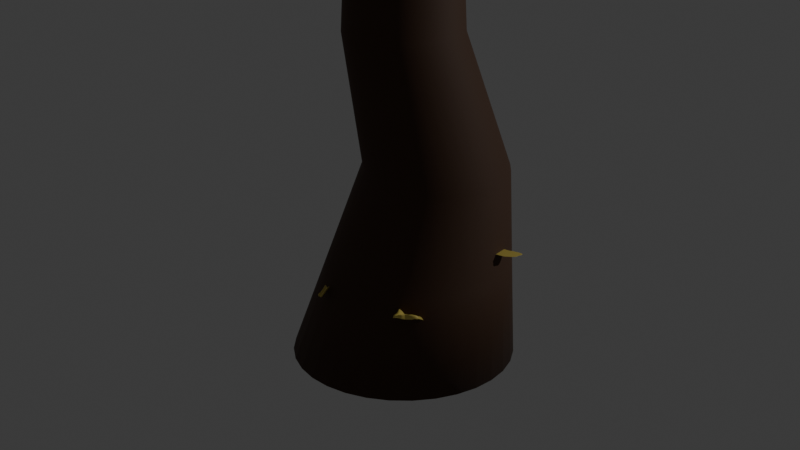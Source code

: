 # Source: FungiGen.blend  (saved by Blender 5.2.44; exported with 4.5.12 LTS)
import bpy
from mathutils import Matrix  # noqa: F401  (used for matrix-valued properties, if any)

bpy.ops.wm.read_factory_settings(use_empty=True)
scene = bpy.context.scene
scene.name = 'Scene'

# ---- collections
col_collection = bpy.data.collections.new('Collection'); scene.collection.children.link(col_collection)

# ---- materials (node trees are filled in below, after node groups)
mat_mushroom = bpy.data.materials.new('Mushroom')
mat_material = bpy.data.materials.new('Material')
mat_milk = bpy.data.materials.new('Milk')

# ---- node groups
ng_fungigenerator = bpy.data.node_groups.new('FungiGenerator', 'GeometryNodeTree')
_s = ng_fungigenerator.interface.new_socket(name='Geometry', in_out='OUTPUT', socket_type='NodeSocketGeometry')
_s = ng_fungigenerator.interface.new_socket(name='Geometry', in_out='INPUT', socket_type='NodeSocketGeometry')
_s = ng_fungigenerator.interface.new_socket(name='Target Object', in_out='INPUT', socket_type='NodeSocketObject')
_s.default_value = None
_s = ng_fungigenerator.interface.new_socket(name='Randomize Scale', in_out='INPUT', socket_type='NodeSocketInt')
_s.min_value = 0
_s.max_value = 300
_s = ng_fungigenerator.interface.new_socket(name='Material', in_out='INPUT', socket_type='NodeSocketMaterial')
_s.default_value = mat_milk
_s = ng_fungigenerator.interface.new_socket(name='Density Of Fungi', in_out='INPUT', socket_type='NodeSocketFloat')
_s.subtype = 'DISTANCE'
_s.default_value = 0.161
_s.min_value = 0.01
_s = ng_fungigenerator.interface.new_socket(name='Low Poly Reduction ', in_out='INPUT', socket_type='NodeSocketFloat')
_s.default_value = 10.0
_s.min_value = 0.0
_s = ng_fungigenerator.interface.new_socket(name='Poly Detail', in_out='INPUT', socket_type='NodeSocketMenu')
_s.default_value = 'High Poly'
_s = ng_fungigenerator.interface.new_socket(name='Rotation', in_out='INPUT', socket_type='NodeSocketFloat')
_s.min_value = -1e+04
_s.max_value = 1e+04
ng_fungigenerator.is_modifier = True
# nodes of 'FungiGenerator' reference scene objects; filled in after objects exist

# ---- material node trees
mat_mushroom.use_nodes = True; mat_mushroom.node_tree.nodes.clear()
_N = mat_mushroom.node_tree.nodes; _L = mat_mushroom.node_tree.links
n0 = _N.new('ShaderNodeBsdfPrincipled'); n0.name = 'Principled BSDF'; n0.location = (-200, 100)
n0.inputs[0].default_value = (0.8, 0.634, 0.1387, 1.0)
n0.inputs[10].default_value = 0.005
n1 = _N.new('ShaderNodeOutputMaterial'); n1.name = 'Material Output'; n1.location = (200, 100)
_L.new(n0.outputs[0], n1.inputs[0])
n1.is_active_output = True
mat_material.use_nodes = True; mat_material.node_tree.nodes.clear()
_N = mat_material.node_tree.nodes; _L = mat_material.node_tree.links
n0 = _N.new('ShaderNodeBsdfPrincipled'); n0.name = 'Principled BSDF'; n0.location = (-200, 100)
n0.inputs[0].default_value = (0.06526, 0.02765, 0.01142, 1.0)
n0.inputs[2].default_value = 0.7633
n0.inputs[10].default_value = 0.005
n1 = _N.new('ShaderNodeOutputMaterial'); n1.name = 'Material Output'; n1.location = (200, 100)
_L.new(n0.outputs[0], n1.inputs[0])
n1.is_active_output = True
mat_milk.use_nodes = True; mat_milk.node_tree.nodes.clear()
_N = mat_milk.node_tree.nodes; _L = mat_milk.node_tree.links
n0 = _N.new('ShaderNodeBsdfPrincipled'); n0.name = 'Principled BSDF'; n0.location = (-200, 100)
n0.inputs[2].default_value = 0.0
n0.inputs[3].default_value = 1.0
n0.inputs[10].default_value = 0.005
n0.inputs[20].default_value = 0.0
n0.inputs[21].default_value = 1.0
n0.inputs[25].default_value = 0.0
n1 = _N.new('ShaderNodeOutputMaterial'); n1.name = 'Material Output'; n1.location = (200, 100)
_L.new(n0.outputs[0], n1.inputs[0])
n1.is_active_output = True

# ---- world
world_world = bpy.data.worlds.new('World'); scene.world = world_world
world_world.use_nodes = True; world_world.node_tree.nodes.clear()
_N = world_world.node_tree.nodes; _L = world_world.node_tree.links
n0 = _N.new('ShaderNodeOutputWorld'); n0.name = 'World Output'; n0.location = (200, 100)
n1 = _N.new('ShaderNodeBackground'); n1.name = 'Background'; n1.location = (-200, 100)
n1.inputs[0].default_value = (0.05088, 0.05088, 0.05088, 1.0)
_L.new(n1.outputs[0], n0.inputs[0])
n0.is_active_output = True
world_world.color = (0.05088, 0.05088, 0.05088)
world_world.sun_shadow_jitter_overblur = 0.0

# ---- cameras
cam_camera = bpy.data.cameras.new('Camera')
cam_camera.clip_end = 100.0
cam_camera.ortho_scale = 7.314

# ---- lights
light_light = bpy.data.lights.new('Light', 'POINT')
light_light.energy = 1000.0
light_light.shadow_soft_size = 0.1

# ---- meshes
me_cylinder = bpy.data.meshes.new('Cylinder')
me_cylinder.from_pydata([(2.837e-09, 1.382, -2.815), (-4.433e-07, 0.4441, 3.334), (0.2696, 1.355, -2.815), (0.07935, 0.4356, 3.369), (0.5288, 1.277, -2.815), (0.1557, 0.4103, 3.402), (0.7677, 1.149, -2.815), (0.226, 0.3693, 3.433), (0.9771, 0.9771, -2.815), (0.2876, 0.3141, 3.46), (1.149, 0.7677, -2.815), (0.3382, 0.2468, 3.482), (1.277, 0.5288, -2.815), (0.3758, 0.17, 3.499), (1.355, 0.2696, -2.815), (0.3989, 0.08665, 3.509), (1.382, 3.45e-07, -2.815), (0.4067, -1.646e-07, 3.512), (1.355, -0.2696, -2.815), (0.3989, -0.08665, 3.509), (1.277, -0.5288, -2.815), (0.3758, -0.17, 3.499), (1.149, -0.7677, -2.815), (0.3382, -0.2468, 3.482), (0.9771, -0.9771, -2.815), (0.2876, -0.3141, 3.46), (0.7677, -1.149, -2.815), (0.226, -0.3693, 3.433), (0.5288, -1.277, -2.815), (0.1557, -0.4103, 3.402), (0.2696, -1.355, -2.815), (0.07935, -0.4356, 3.369), (2.837e-09, -1.382, -2.815), (-4.433e-07, -0.4441, 3.334), (-0.2696, -1.355, -2.815), (-0.07935, -0.4356, 3.299), (-0.5288, -1.277, -2.815), (-0.1557, -0.4103, 3.265), (-0.7677, -1.149, -2.815), (-0.226, -0.3693, 3.235), (-0.9771, -0.9771, -2.815), (-0.2876, -0.3141, 3.208), (-1.149, -0.7677, -2.815), (-0.3382, -0.2468, 3.185), (-1.277, -0.5288, -2.815), (-0.3758, -0.17, 3.169), (-1.355, -0.2696, -2.815), (-0.3989, -0.08665, 3.159), (-1.382, 3.45e-07, -2.815), (-0.4067, -1.646e-07, 3.155), (-1.355, 0.2696, -2.815), (-0.3989, 0.08665, 3.159), (-1.277, 0.5288, -2.815), (-0.3758, 0.17, 3.169), (-1.149, 0.7677, -2.815), (-0.3382, 0.2468, 3.185), (-0.9771, 0.9771, -2.815), (-0.2876, 0.3141, 3.208), (-0.7677, 1.149, -2.815), (-0.226, 0.3693, 3.235), (-0.5288, 1.277, -2.815), (-0.1557, 0.4103, 3.265), (-0.2696, 1.355, -2.815), (-0.07935, 0.4356, 3.299), (-5.128e-08, 1.298, -0.4494), (0.172, 1.281, -0.4697), (0.3374, 1.23, -0.4891), (0.4899, 1.148, -0.507), (0.6235, 1.038, -0.5228), (0.7332, 0.903, -0.5357), (0.8146, 0.7495, -0.5452), (0.8648, 0.583, -0.5511), (0.8818, 0.4098, -0.5531), (0.8648, 0.2365, -0.5511), (0.8146, 0.06999, -0.5452), (0.7332, -0.0835, -0.5357), (0.6235, -0.218, -0.5228), (0.4899, -0.3285, -0.507), (0.3374, -0.4105, -0.4891), (0.172, -0.461, -0.4697), (-5.128e-08, -0.4781, -0.4494), (-0.172, -0.461, -0.4292), (-0.3374, -0.4105, -0.4097), (-0.4899, -0.3285, -0.3918), (-0.6235, -0.218, -0.3761), (-0.7332, -0.0835, -0.3632), (-0.8146, 0.06999, -0.3536), (-0.8648, 0.2365, -0.3477), (-0.8818, 0.4098, -0.3457), (-0.8648, 0.583, -0.3477), (-0.8146, 0.7495, -0.3536), (-0.7332, 0.903, -0.3632), (-0.6235, 1.038, -0.3761), (-0.4899, 1.148, -0.3918), (-0.3374, 1.23, -0.4097), (-0.172, 1.281, -0.4292), (-6.637e-09, 0.713, 1.183), (0.1391, 0.6993, 1.183), (0.2729, 0.6587, 1.183), (0.3961, 0.5928, 1.183), (0.5042, 0.5042, 1.183), (0.5928, 0.3961, 1.183), (0.6587, 0.2729, 1.183), (0.6993, 0.1391, 1.183), (0.713, 5.141e-08, 1.183), (0.6993, -0.1391, 1.183), (0.6587, -0.2729, 1.183), (0.5928, -0.3961, 1.183), (0.5042, -0.5042, 1.183), (0.3961, -0.5928, 1.183), (0.2729, -0.6587, 1.183), (0.1391, -0.6993, 1.183), (-6.637e-09, -0.713, 1.183), (-0.1391, -0.6993, 1.183), (-0.2729, -0.6587, 1.183), (-0.3961, -0.5928, 1.183), (-0.5042, -0.5042, 1.183), (-0.5928, -0.3961, 1.183), (-0.6587, -0.2729, 1.183), (-0.6993, -0.1391, 1.183), (-0.713, 5.141e-08, 1.183), (-0.6993, 0.1391, 1.183), (-0.6587, 0.2729, 1.183), (-0.5928, 0.3961, 1.183), (-0.5042, 0.5042, 1.183), (-0.3961, 0.5928, 1.183), (-0.2729, 0.6587, 1.183), (-0.1391, 0.6993, 1.183), (-3.746e-09, 0.6711, 1.999), (0.1309, 0.6582, 1.999), (0.2568, 0.6201, 1.999), (0.3729, 0.558, 1.999), (0.4746, 0.4746, 1.999), (0.558, 0.3729, 1.999), (0.6201, 0.2568, 1.999), (0.6582, 0.1309, 1.999), (0.6711, 2.086e-08, 1.999), (0.6582, -0.1309, 1.999), (0.6201, -0.2568, 1.999), (0.558, -0.3729, 1.999), (0.4746, -0.4746, 1.999), (0.3729, -0.558, 1.999), (0.2568, -0.6201, 1.999), (0.1309, -0.6582, 1.999), (-3.746e-09, -0.6711, 1.999), (-0.1309, -0.6582, 1.999), (-0.2568, -0.6201, 1.999), (-0.3729, -0.558, 1.999), (-0.4746, -0.4746, 1.999), (-0.558, -0.3729, 1.999), (-0.6201, -0.2568, 1.999), (-0.6582, -0.1309, 1.999), (-0.6711, 2.086e-08, 1.999), (-0.6582, 0.1309, 1.999), (-0.6201, 0.2568, 1.999), (-0.558, 0.3729, 1.999), (-0.4746, 0.4746, 1.999), (-0.3729, 0.558, 1.999), (-0.2568, 0.6201, 1.999), (-0.1309, 0.6582, 1.999), (0.2208, 1.318, -1.642), (0.4331, 1.253, -1.652), (0.6288, 1.148, -1.661), (0.8003, 1.007, -1.669), (0.9411, 0.8354, -1.675), (1.046, 0.6392, -1.68), (1.11, 0.4263, -1.683), (1.132, 0.2049, -1.684), (1.11, -0.01652, -1.683), (1.046, -0.2294, -1.68), (0.9411, -0.4256, -1.675), (0.8003, -0.5976, -1.669), (0.6288, -0.7387, -1.661), (0.4331, -0.8436, -1.652), (0.2208, -0.9082, -1.642), (-2.422e-08, -0.93, -1.632), (-0.2208, -0.9082, -1.622), (-0.4331, -0.8436, -1.613), (-0.6288, -0.7387, -1.604), (-0.8003, -0.5976, -1.596), (-0.9411, -0.4256, -1.589), (-1.046, -0.2294, -1.584), (-1.11, -0.01652, -1.582), (-1.132, 0.2049, -1.581), (-1.11, 0.4263, -1.582), (-1.046, 0.6392, -1.584), (-0.9411, 0.8354, -1.589), (-0.8003, 1.007, -1.596), (-0.6288, 1.148, -1.604), (-0.4331, 1.253, -1.613), (-0.2208, 1.318, -1.622), (-2.422e-08, 1.34, -1.632)], [], [(128, 1, 3, 129), (129, 3, 5, 130), (130, 5, 7, 131), (131, 7, 9, 132), (132, 9, 11, 133), (133, 11, 13, 134), (134, 13, 15, 135), (135, 15, 17, 136), (136, 17, 19, 137), (137, 19, 21, 138), (138, 21, 23, 139), (139, 23, 25, 140), (140, 25, 27, 141), (141, 27, 29, 142), (142, 29, 31, 143), (143, 31, 33, 144), (144, 33, 35, 145), (145, 35, 37, 146), (146, 37, 39, 147), (147, 39, 41, 148), (148, 41, 43, 149), (149, 43, 45, 150), (150, 45, 47, 151), (151, 47, 49, 152), (152, 49, 51, 153), (153, 51, 53, 154), (154, 53, 55, 155), (155, 55, 57, 156), (156, 57, 59, 157), (157, 59, 61, 158), (3, 1, 63, 61, 59, 57, 55, 53, 51, 49, 47, 45, 43, 41, 39, 37, 35, 33, 31, 29, 27, 25, 23, 21, 19, 17, 15, 13, 11, 9, 7, 5), (158, 61, 63, 159), (159, 63, 1, 128), (0, 2, 4, 6, 8, 10, 12, 14, 16, 18, 20, 22, 24, 26, 28, 30, 32, 34, 36, 38, 40, 42, 44, 46, 48, 50, 52, 54, 56, 58, 60, 62), (190, 95, 64, 191), (189, 94, 95, 190), (188, 93, 94, 189), (187, 92, 93, 188), (186, 91, 92, 187), (185, 90, 91, 186), (184, 89, 90, 185), (183, 88, 89, 184), (182, 87, 88, 183), (181, 86, 87, 182), (180, 85, 86, 181), (179, 84, 85, 180), (178, 83, 84, 179), (177, 82, 83, 178), (176, 81, 82, 177), (175, 80, 81, 176), (174, 79, 80, 175), (173, 78, 79, 174), (172, 77, 78, 173), (171, 76, 77, 172), (170, 75, 76, 171), (169, 74, 75, 170), (168, 73, 74, 169), (167, 72, 73, 168), (166, 71, 72, 167), (165, 70, 71, 166), (164, 69, 70, 165), (163, 68, 69, 164), (162, 67, 68, 163), (161, 66, 67, 162), (160, 65, 66, 161), (191, 64, 65, 160), (95, 127, 96, 64), (94, 126, 127, 95), (93, 125, 126, 94), (92, 124, 125, 93), (91, 123, 124, 92), (90, 122, 123, 91), (89, 121, 122, 90), (88, 120, 121, 89), (87, 119, 120, 88), (86, 118, 119, 87), (85, 117, 118, 86), (84, 116, 117, 85), (83, 115, 116, 84), (82, 114, 115, 83), (81, 113, 114, 82), (80, 112, 113, 81), (79, 111, 112, 80), (78, 110, 111, 79), (77, 109, 110, 78), (76, 108, 109, 77), (75, 107, 108, 76), (74, 106, 107, 75), (73, 105, 106, 74), (72, 104, 105, 73), (71, 103, 104, 72), (70, 102, 103, 71), (69, 101, 102, 70), (68, 100, 101, 69), (67, 99, 100, 68), (66, 98, 99, 67), (65, 97, 98, 66), (64, 96, 97, 65), (127, 159, 128, 96), (126, 158, 159, 127), (125, 157, 158, 126), (124, 156, 157, 125), (123, 155, 156, 124), (122, 154, 155, 123), (121, 153, 154, 122), (120, 152, 153, 121), (119, 151, 152, 120), (118, 150, 151, 119), (117, 149, 150, 118), (116, 148, 149, 117), (115, 147, 148, 116), (114, 146, 147, 115), (113, 145, 146, 114), (112, 144, 145, 113), (111, 143, 144, 112), (110, 142, 143, 111), (109, 141, 142, 110), (108, 140, 141, 109), (107, 139, 140, 108), (106, 138, 139, 107), (105, 137, 138, 106), (104, 136, 137, 105), (103, 135, 136, 104), (102, 134, 135, 103), (101, 133, 134, 102), (100, 132, 133, 101), (99, 131, 132, 100), (98, 130, 131, 99), (97, 129, 130, 98), (96, 128, 129, 97), (0, 191, 160, 2), (2, 160, 161, 4), (4, 161, 162, 6), (6, 162, 163, 8), (8, 163, 164, 10), (10, 164, 165, 12), (12, 165, 166, 14), (14, 166, 167, 16), (16, 167, 168, 18), (18, 168, 169, 20), (20, 169, 170, 22), (22, 170, 171, 24), (24, 171, 172, 26), (26, 172, 173, 28), (28, 173, 174, 30), (30, 174, 175, 32), (32, 175, 176, 34), (34, 176, 177, 36), (36, 177, 178, 38), (38, 178, 179, 40), (40, 179, 180, 42), (42, 180, 181, 44), (44, 181, 182, 46), (46, 182, 183, 48), (48, 183, 184, 50), (50, 184, 185, 52), (52, 185, 186, 54), (54, 186, 187, 56), (56, 187, 188, 58), (58, 188, 189, 60), (60, 189, 190, 62), (62, 190, 191, 0)])
me_cylinder.polygons.foreach_set('use_smooth', [True] * 162)
_uv = me_cylinder.uv_layers.new(name='UVMap')
_uv.uv.foreach_set('vector', [0.9983, 0.9364, 1.0, 1.0, 0.9688, 1.0, 0.9688, 0.9364, 0.9688, 0.9364, 0.9688, 1.0, 0.9375, 1.0, 0.9375, 0.9364, 0.9375, 0.9364, 0.9375, 1.0, 0.9062, 1.0, 0.9062, 0.9364, 0.9062, 0.9364, 0.9062, 1.0, 0.875, 1.0, 0.875, 0.9364, 0.875, 0.9364, 0.875, 1.0, 0.8438, 1.0, 0.8438, 0.9364, 0.8438, 0.9364, 0.8438, 1.0, 0.8125, 1.0, 0.8125, 0.9364, 0.8125, 0.9364, 0.8125, 1.0, 0.7812, 1.0, 0.7812, 0.9364, 0.7812, 0.9364, 0.7812, 1.0, 0.75, 1.0, 0.75, 0.9364, 0.75, 0.9364, 0.75, 1.0, 0.7188, 1.0, 0.7188, 0.9364, 0.7188, 0.9364, 0.7188, 1.0, 0.6875, 1.0, 0.6875, 0.9364, 0.6875, 0.9364, 0.6875, 1.0, 0.6562, 1.0, 0.6562, 0.9364, 0.6562, 0.9364, 0.6562, 1.0, 0.625, 1.0, 0.625, 0.9364, 0.625, 0.9364, 0.625, 1.0, 0.5938, 1.0, 0.5938, 0.9364, 0.5938, 0.9364, 0.5938, 1.0, 0.5625, 1.0, 0.5625, 0.9364, 0.5625, 0.9364, 0.5625, 1.0, 0.5312, 1.0, 0.5312, 0.9364, 0.5312, 0.9364, 0.5312, 1.0, 0.5, 1.0, 0.5, 0.9364, 0.5, 0.9364, 0.5, 1.0, 0.4688, 1.0, 0.4687, 0.9364, 0.4687, 0.9364, 0.4688, 1.0, 0.4375, 1.0, 0.4375, 0.9364, 0.4375, 0.9364, 0.4375, 1.0, 0.4062, 1.0, 0.4062, 0.9364, 0.4062, 0.9364, 0.4062, 1.0, 0.375, 1.0, 0.375, 0.9364, 0.375, 0.9364, 0.375, 1.0, 0.3438, 1.0, 0.3438, 0.9364, 0.3438, 0.9364, 0.3438, 1.0, 0.3125, 1.0, 0.3125, 0.9364, 0.3125, 0.9364, 0.3125, 1.0, 0.2812, 1.0, 0.2812, 0.9364, 0.2812, 0.9364, 0.2812, 1.0, 0.25, 1.0, 0.25, 0.9364, 0.25, 0.9364, 0.25, 1.0, 0.2188, 1.0, 0.2188, 0.9364, 0.2188, 0.9364, 0.2188, 1.0, 0.1875, 1.0, 0.1875, 0.9364, 0.1875, 0.9364, 0.1875, 1.0, 0.1562, 1.0, 0.1562, 0.9364, 0.1562, 0.9364, 0.1562, 1.0, 0.125, 1.0, 0.125, 0.9364, 0.125, 0.9364, 0.125, 1.0, 0.09375, 1.0, 0.09375, 0.9364, 0.09375, 0.9364, 0.09375, 1.0, 0.0625, 1.0, 0.0625, 0.9364, 0.2968, 0.4854, 0.25, 0.49, 0.2032, 0.4854, 0.1582, 0.4717, 0.1167, 0.4496, 0.08029, 0.4197, 0.05045, 0.3833, 0.02827, 0.3418, 0.01461, 0.2968, 0.01, 0.25, 0.01461, 0.2032, 0.02827, 0.1582, 0.05045, 0.1167, 0.08029, 0.08029, 0.1167, 0.05045, 0.1582, 0.02827, 0.2032, 0.01461, 0.25, 0.01, 0.2968, 0.01461, 0.3418, 0.02827, 0.3833, 0.05045, 0.4197, 0.08029, 0.4496, 0.1167, 0.4717, 0.1582, 0.4854, 0.2032, 0.49, 0.25, 0.4854, 0.2968, 0.4717, 0.3418, 0.4496, 0.3833, 0.4197, 0.4197, 0.3833, 0.4496, 0.3418, 0.4717, 0.0625, 0.9364, 0.0625, 1.0, 0.03125, 1.0, 0.03125, 0.9364, 0.03125, 0.9364, 0.03125, 1.0, 0.0, 1.0, 0.001719, 0.9364, 0.75, 0.49, 0.7968, 0.4854, 0.8418, 0.4717, 0.8833, 0.4496, 0.9197, 0.4197, 0.9496, 0.3833, 0.9717, 0.3418, 0.9854, 0.2968, 0.99, 0.25, 0.9854, 0.2032, 0.9717, 0.1582, 0.9496, 0.1167, 0.9197, 0.08029, 0.8833, 0.05045, 0.8418, 0.02827, 0.7968, 0.01461, 0.75, 0.01, 0.7032, 0.01461, 0.6582, 0.02827, 0.6167, 0.05045, 0.5803, 0.08029, 0.5504, 0.1167, 0.5283, 0.1582, 0.5146, 0.2032, 0.51, 0.25, 0.5146, 0.2968, 0.5283, 0.3418, 0.5504, 0.3833, 0.5803, 0.4197, 0.6167, 0.4496, 0.6582, 0.4717, 0.7032, 0.4854, 0.03125, 0.625, 0.03125, 0.75, 0.0, 0.75, 0.0, 0.625, 0.0625, 0.625, 0.0625, 0.75, 0.03125, 0.75, 0.03125, 0.625, 0.09375, 0.625, 0.09375, 0.75, 0.0625, 0.75, 0.0625, 0.625, 0.125, 0.625, 0.125, 0.75, 0.09375, 0.75, 0.09375, 0.625, 0.1562, 0.625, 0.1562, 0.75, 0.125, 0.75, 0.125, 0.625, 0.1875, 0.625, 0.1875, 0.75, 0.1562, 0.75, 0.1562, 0.625, 0.2188, 0.625, 0.2188, 0.75, 0.1875, 0.75, 0.1875, 0.625, 0.25, 0.625, 0.25, 0.75, 0.2188, 0.75, 0.2188, 0.625, 0.2812, 0.625, 0.2812, 0.75, 0.25, 0.75, 0.25, 0.625, 0.3125, 0.625, 0.3125, 0.75, 0.2812, 0.75, 0.2812, 0.625, 0.3438, 0.625, 0.3438, 0.75, 0.3125, 0.75, 0.3125, 0.625, 0.375, 0.625, 0.375, 0.75, 0.3438, 0.75, 0.3438, 0.625, 0.4062, 0.625, 0.4062, 0.75, 0.375, 0.75, 0.375, 0.625, 0.4375, 0.625, 0.4375, 0.75, 0.4062, 0.75, 0.4062, 0.625, 0.4688, 0.625, 0.4688, 0.75, 0.4375, 0.75, 0.4375, 0.625, 0.5, 0.625, 0.5, 0.75, 0.4688, 0.75, 0.4688, 0.625, 0.5312, 0.625, 0.5312, 0.75, 0.5, 0.75, 0.5, 0.625, 0.5625, 0.625, 0.5625, 0.75, 0.5312, 0.75, 0.5312, 0.625, 0.5938, 0.625, 0.5938, 0.75, 0.5625, 0.75, 0.5625, 0.625, 0.625, 0.625, 0.625, 0.75, 0.5938, 0.75, 0.5938, 0.625, 0.6562, 0.625, 0.6562, 0.75, 0.625, 0.75, 0.625, 0.625, 0.6875, 0.625, 0.6875, 0.75, 0.6562, 0.75, 0.6562, 0.625, 0.7188, 0.625, 0.7188, 0.75, 0.6875, 0.75, 0.6875, 0.625, 0.75, 0.625, 0.75, 0.75, 0.7188, 0.75, 0.7188, 0.625, 0.7812, 0.625, 0.7812, 0.75, 0.75, 0.75, 0.75, 0.625, 0.8125, 0.625, 0.8125, 0.75, 0.7812, 0.75, 0.7812, 0.625, 0.8438, 0.625, 0.8438, 0.75, 0.8125, 0.75, 0.8125, 0.625, 0.875, 0.625, 0.875, 0.75, 0.8438, 0.75, 0.8438, 0.625, 0.9062, 0.625, 0.9062, 0.75, 0.875, 0.75, 0.875, 0.625, 0.9375, 0.625, 0.9375, 0.75, 0.9062, 0.75, 0.9062, 0.625, 0.9688, 0.625, 0.9688, 0.75, 0.9375, 0.75, 0.9375, 0.625, 1.0, 0.625, 1.0, 0.75, 0.9688, 0.75, 0.9688, 0.625, 0.03125, 0.75, 0.03125, 0.8728, 0.003438, 0.8728, 0.0, 0.75, 0.0625, 0.75, 0.0625, 0.8728, 0.03125, 0.8728, 0.03125, 0.75, 0.09375, 0.75, 0.09375, 0.8728, 0.0625, 0.8728, 0.0625, 0.75, 0.125, 0.75, 0.125, 0.8728, 0.09375, 0.8728, 0.09375, 0.75, 0.1562, 0.75, 0.1562, 0.8728, 0.125, 0.8728, 0.125, 0.75, 0.1875, 0.75, 0.1875, 0.8728, 0.1562, 0.8728, 0.1562, 0.75, 0.2188, 0.75, 0.2188, 0.8728, 0.1875, 0.8728, 0.1875, 0.75, 0.25, 0.75, 0.25, 0.8728, 0.2188, 0.8728, 0.2188, 0.75, 0.2812, 0.75, 0.2812, 0.8728, 0.25, 0.8728, 0.25, 0.75, 0.3125, 0.75, 0.3125, 0.8728, 0.2812, 0.8728, 0.2812, 0.75, 0.3438, 0.75, 0.3438, 0.8728, 0.3125, 0.8728, 0.3125, 0.75, 0.375, 0.75, 0.375, 0.8728, 0.3438, 0.8728, 0.3438, 0.75, 0.4062, 0.75, 0.4062, 0.8728, 0.375, 0.8728, 0.375, 0.75, 0.4375, 0.75, 0.4375, 0.8728, 0.4062, 0.8728, 0.4062, 0.75, 0.4688, 0.75, 0.4687, 0.8728, 0.4375, 0.8728, 0.4375, 0.75, 0.5, 0.75, 0.5, 0.8728, 0.4687, 0.8728, 0.4688, 0.75, 0.5312, 0.75, 0.5312, 0.8728, 0.5, 0.8728, 0.5, 0.75, 0.5625, 0.75, 0.5625, 0.8728, 0.5312, 0.8728, 0.5312, 0.75, 0.5938, 0.75, 0.5937, 0.8728, 0.5625, 0.8728, 0.5625, 0.75, 0.625, 0.75, 0.625, 0.8728, 0.5937, 0.8728, 0.5938, 0.75, 0.6562, 0.75, 0.6563, 0.8728, 0.625, 0.8728, 0.625, 0.75, 0.6875, 0.75, 0.6875, 0.8728, 0.6563, 0.8728, 0.6562, 0.75, 0.7188, 0.75, 0.7188, 0.8728, 0.6875, 0.8728, 0.6875, 0.75, 0.75, 0.75, 0.75, 0.8728, 0.7188, 0.8728, 0.7188, 0.75, 0.7812, 0.75, 0.7812, 0.8728, 0.75, 0.8728, 0.75, 0.75, 0.8125, 0.75, 0.8125, 0.8728, 0.7812, 0.8728, 0.7812, 0.75, 0.8438, 0.75, 0.8438, 0.8728, 0.8125, 0.8728, 0.8125, 0.75, 0.875, 0.75, 0.875, 0.8728, 0.8438, 0.8728, 0.8438, 0.75, 0.9062, 0.75, 0.9062, 0.8728, 0.875, 0.8728, 0.875, 0.75, 0.9375, 0.75, 0.9375, 0.8728, 0.9062, 0.8728, 0.9062, 0.75, 0.9688, 0.75, 0.9688, 0.8728, 0.9375, 0.8728, 0.9375, 0.75, 1.0, 0.75, 0.9966, 0.8728, 0.9688, 0.8728, 0.9688, 0.75, 0.03125, 0.8728, 0.03125, 0.9364, 0.001719, 0.9364, 0.003438, 0.8728, 0.0625, 0.8728, 0.0625, 0.9364, 0.03125, 0.9364, 0.03125, 0.8728, 0.09375, 0.8728, 0.09375, 0.9364, 0.0625, 0.9364, 0.0625, 0.8728, 0.125, 0.8728, 0.125, 0.9364, 0.09375, 0.9364, 0.09375, 0.8728, 0.1562, 0.8728, 0.1562, 0.9364, 0.125, 0.9364, 0.125, 0.8728, 0.1875, 0.8728, 0.1875, 0.9364, 0.1562, 0.9364, 0.1562, 0.8728, 0.2188, 0.8728, 0.2188, 0.9364, 0.1875, 0.9364, 0.1875, 0.8728, 0.25, 0.8728, 0.25, 0.9364, 0.2188, 0.9364, 0.2188, 0.8728, 0.2812, 0.8728, 0.2812, 0.9364, 0.25, 0.9364, 0.25, 0.8728, 0.3125, 0.8728, 0.3125, 0.9364, 0.2812, 0.9364, 0.2812, 0.8728, 0.3438, 0.8728, 0.3438, 0.9364, 0.3125, 0.9364, 0.3125, 0.8728, 0.375, 0.8728, 0.375, 0.9364, 0.3438, 0.9364, 0.3438, 0.8728, 0.4062, 0.8728, 0.4062, 0.9364, 0.375, 0.9364, 0.375, 0.8728, 0.4375, 0.8728, 0.4375, 0.9364, 0.4062, 0.9364, 0.4062, 0.8728, 0.4687, 0.8728, 0.4687, 0.9364, 0.4375, 0.9364, 0.4375, 0.8728, 0.5, 0.8728, 0.5, 0.9364, 0.4687, 0.9364, 0.4687, 0.8728, 0.5312, 0.8728, 0.5312, 0.9364, 0.5, 0.9364, 0.5, 0.8728, 0.5625, 0.8728, 0.5625, 0.9364, 0.5312, 0.9364, 0.5312, 0.8728, 0.5937, 0.8728, 0.5938, 0.9364, 0.5625, 0.9364, 0.5625, 0.8728, 0.625, 0.8728, 0.625, 0.9364, 0.5938, 0.9364, 0.5937, 0.8728, 0.6563, 0.8728, 0.6562, 0.9364, 0.625, 0.9364, 0.625, 0.8728, 0.6875, 0.8728, 0.6875, 0.9364, 0.6562, 0.9364, 0.6563, 0.8728, 0.7188, 0.8728, 0.7188, 0.9364, 0.6875, 0.9364, 0.6875, 0.8728, 0.75, 0.8728, 0.75, 0.9364, 0.7188, 0.9364, 0.7188, 0.8728, 0.7812, 0.8728, 0.7812, 0.9364, 0.75, 0.9364, 0.75, 0.8728, 0.8125, 0.8728, 0.8125, 0.9364, 0.7812, 0.9364, 0.7812, 0.8728, 0.8438, 0.8728, 0.8438, 0.9364, 0.8125, 0.9364, 0.8125, 0.8728, 0.875, 0.8728, 0.875, 0.9364, 0.8438, 0.9364, 0.8438, 0.8728, 0.9062, 0.8728, 0.9062, 0.9364, 0.875, 0.9364, 0.875, 0.8728, 0.9375, 0.8728, 0.9375, 0.9364, 0.9062, 0.9364, 0.9062, 0.8728, 0.9688, 0.8728, 0.9688, 0.9364, 0.9375, 0.9364, 0.9375, 0.8728, 0.9966, 0.8728, 0.9983, 0.9364, 0.9688, 0.9364, 0.9688, 0.8728, 1.0, 0.5, 1.0, 0.625, 0.9688, 0.625, 0.9688, 0.5, 0.9688, 0.5, 0.9688, 0.625, 0.9375, 0.625, 0.9375, 0.5, 0.9375, 0.5, 0.9375, 0.625, 0.9062, 0.625, 0.9062, 0.5, 0.9062, 0.5, 0.9062, 0.625, 0.875, 0.625, 0.875, 0.5, 0.875, 0.5, 0.875, 0.625, 0.8438, 0.625, 0.8438, 0.5, 0.8438, 0.5, 0.8438, 0.625, 0.8125, 0.625, 0.8125, 0.5, 0.8125, 0.5, 0.8125, 0.625, 0.7812, 0.625, 0.7812, 0.5, 0.7812, 0.5, 0.7812, 0.625, 0.75, 0.625, 0.75, 0.5, 0.75, 0.5, 0.75, 0.625, 0.7188, 0.625, 0.7188, 0.5, 0.7188, 0.5, 0.7188, 0.625, 0.6875, 0.625, 0.6875, 0.5, 0.6875, 0.5, 0.6875, 0.625, 0.6562, 0.625, 0.6562, 0.5, 0.6562, 0.5, 0.6562, 0.625, 0.625, 0.625, 0.625, 0.5, 0.625, 0.5, 0.625, 0.625, 0.5938, 0.625, 0.5938, 0.5, 0.5938, 0.5, 0.5938, 0.625, 0.5625, 0.625, 0.5625, 0.5, 0.5625, 0.5, 0.5625, 0.625, 0.5312, 0.625, 0.5312, 0.5, 0.5312, 0.5, 0.5312, 0.625, 0.5, 0.625, 0.5, 0.5, 0.5, 0.5, 0.5, 0.625, 0.4688, 0.625, 0.4688, 0.5, 0.4688, 0.5, 0.4688, 0.625, 0.4375, 0.625, 0.4375, 0.5, 0.4375, 0.5, 0.4375, 0.625, 0.4062, 0.625, 0.4062, 0.5, 0.4062, 0.5, 0.4062, 0.625, 0.375, 0.625, 0.375, 0.5, 0.375, 0.5, 0.375, 0.625, 0.3438, 0.625, 0.3438, 0.5, 0.3438, 0.5, 0.3438, 0.625, 0.3125, 0.625, 0.3125, 0.5, 0.3125, 0.5, 0.3125, 0.625, 0.2812, 0.625, 0.2812, 0.5, 0.2812, 0.5, 0.2812, 0.625, 0.25, 0.625, 0.25, 0.5, 0.25, 0.5, 0.25, 0.625, 0.2188, 0.625, 0.2188, 0.5, 0.2188, 0.5, 0.2188, 0.625, 0.1875, 0.625, 0.1875, 0.5, 0.1875, 0.5, 0.1875, 0.625, 0.1562, 0.625, 0.1562, 0.5, 0.1562, 0.5, 0.1562, 0.625, 0.125, 0.625, 0.125, 0.5, 0.125, 0.5, 0.125, 0.625, 0.09375, 0.625, 0.09375, 0.5, 0.09375, 0.5, 0.09375, 0.625, 0.0625, 0.625, 0.0625, 0.5, 0.0625, 0.5, 0.0625, 0.625, 0.03125, 0.625, 0.03125, 0.5, 0.03125, 0.5, 0.03125, 0.625, 0.0, 0.625, 0.0, 0.5])
me_cylinder.materials.append(mat_material)
me_cylinder.update()

# ---- curves / text
cu_b_ziercurve_003 = bpy.data.curves.new('BézierCurve.003', 'CURVE')
cu_b_ziercurve_003.dimensions = '3D'
_sp = cu_b_ziercurve_003.splines.new('BEZIER'); _sp.bezier_points.add(1)
_sp.bezier_points.foreach_set('co', [-2.717, -6.648, 2.686, -3.056, -6.42, 1.382])
_sp.bezier_points.foreach_set('handle_left', [-2.689, -6.887, 3.136, -2.776, -6.051, 1.596])
_sp.bezier_points.foreach_set('handle_right', [-2.745, -6.409, 2.236, -3.337, -6.79, 1.169])
for _p, _l, _r in zip(_sp.bezier_points, ['ALIGNED', 'ALIGNED'], ['ALIGNED', 'ALIGNED']): _p.handle_left_type = _l; _p.handle_right_type = _r
_sp.order_u = 0
_sp.order_v = 0
_sp = cu_b_ziercurve_003.splines.new('BEZIER'); _sp.bezier_points.add(1)
_sp.bezier_points.foreach_set('co', [-1.017, -7.912, 2.829, -1.743, -8.268, 1.226])
_sp.bezier_points.foreach_set('handle_left', [-0.8354, -7.98, 3.337, -1.542, -7.801, 1.417])
_sp.bezier_points.foreach_set('handle_right', [-1.198, -7.845, 2.322, -1.944, -8.735, 1.035])
for _p, _l, _r in zip(_sp.bezier_points, ['ALIGNED', 'ALIGNED'], ['ALIGNED', 'ALIGNED']): _p.handle_left_type = _l; _p.handle_right_type = _r
_sp.order_u = 0
_sp.order_v = 0
_sp = cu_b_ziercurve_003.splines.new('BEZIER'); _sp.bezier_points.add(4)
_sp.bezier_points.foreach_set('co', [0.7957, -8.147, 0.4746, 0.344, -7.205, 1.65, 0.7524, -7.301, 1.079, 0.565, -7.825, 0.5992, 0.1131, -8.657, 0.6658])
_sp.bezier_points.foreach_set('handle_left', [0.9462, -8.461, 0.08278, 0.4946, -7.519, 1.258, 0.6163, -7.269, 1.269, 0.6275, -7.65, 0.7592, 0.2638, -8.38, 0.6436])
_sp.bezier_points.foreach_set('handle_right', [0.6451, -7.833, 0.8663, 0.4801, -7.237, 1.46, 0.6899, -7.476, 0.9192, 0.4144, -8.102, 0.6214, -0.03748, -8.934, 0.688])
for _p, _l, _r in zip(_sp.bezier_points, ['VECTOR', 'VECTOR', 'VECTOR', 'VECTOR', 'VECTOR'], ['VECTOR', 'VECTOR', 'VECTOR', 'VECTOR', 'VECTOR']): _p.handle_left_type = _l; _p.handle_right_type = _r
_sp.order_v = 0
_sp.resolution_v = 0
cu_b_ziercurve_003.materials.append(mat_mushroom)
cu_b_ziercurve_003.use_path = True
cu_b_ziercurve_003.fill_mode = 'FULL'

# ---- objects
ob_light = bpy.data.objects.new('Light', light_light)
ob_camera = bpy.data.objects.new('Camera', cam_camera)
ob_fungigen = bpy.data.objects.new('FungiGen', cu_b_ziercurve_003)
ob_cylinder = bpy.data.objects.new('Cylinder', me_cylinder)
_N = ng_fungigenerator.nodes; _L = ng_fungigenerator.links
n0 = _N.new('NodeGroupInput'); n0.name = 'Group Input'; n0.location = (433, 615)
n1 = _N.new('NodeGroupOutput'); n1.name = 'Group Output'; n1.location = (5640, 655)
n2 = _N.new('GeometryNodeMeshCube'); n2.name = 'Cube'; n2.location = (212, -36)
n3 = _N.new('ShaderNodeTexNoise'); n3.name = 'Noise Texture'; n3.location = (684, -371)
n3.width = 160
n3.noise_dimensions = '4D'
n3.normalize = False
n3.inputs[2].default_value = 1.7
n3.inputs[3].default_value = 0.0
n3.inputs[5].default_value = 0.0
n4 = _N.new('GeometryNodeSetPosition'); n4.name = 'Set Position'; n4.location = (1389, -280)
n5 = _N.new('ShaderNodeMath'); n5.name = 'Math'; n5.location = (890, -340)
n5.operation = 'MULTIPLY'
n5.inputs[1].default_value = 0.3
n6 = _N.new('ShaderNodeCombineXYZ'); n6.name = 'Combine XYZ'; n6.location = (1139, -372)
n7 = _N.new('ShaderNodeTexNoise'); n7.name = 'Noise Texture.001'; n7.location = (689, -682)
n7.width = 160
n7.noise_dimensions = '4D'
n7.normalize = False
n7.inputs[2].default_value = 3.6
n7.inputs[3].default_value = 0.0
n7.inputs[5].default_value = 0.0
n8 = _N.new('ShaderNodeMath'); n8.name = 'Math.001'; n8.location = (927, -583)
n8.operation = 'MULTIPLY'
n8.inputs[1].default_value = 0.3
n9 = _N.new('GeometryNodeTransform'); n9.name = 'Transform Geometry'; n9.location = (430, -46)
n9.width = 160
n9.inputs[3].default_value = (1.0, 1.0, 0.25)
n10 = _N.new('GeometryNodeSubdivisionSurface'); n10.name = 'Subdivision Surface'; n10.location = (719, -103)
n10.width = 160
n10.inputs[2].default_value = 0.4123
n11 = _N.new('ShaderNodeVectorMath'); n11.name = 'Vector Math'; n11.location = (29, -87)
n11.operation = 'SCALE'
n11.inputs[0].default_value = (1.0, 1.0, 0.25)
n11.inputs[3].default_value = 0.4
n12 = _N.new('ShaderNodeTexNoise'); n12.name = 'Noise Texture.002'; n12.location = (1553, -499)
n12.width = 160
n12.noise_dimensions = '4D'
n12.normalize = False
n12.inputs[2].default_value = 8.7
n12.inputs[3].default_value = 0.0
n12.inputs[5].default_value = 0.0
n12.inputs[8].default_value = -0.8
n13 = _N.new('GeometryNodeSetPosition'); n13.name = 'Set Position.001'; n13.location = (2536, -308)
n14 = _N.new('ShaderNodeMath'); n14.name = 'Math.002'; n14.location = (1760, -470)
n14.operation = 'MULTIPLY'
n14.inputs[1].default_value = 0.2
n15 = _N.new('ShaderNodeCombineXYZ'); n15.name = 'Combine XYZ.001'; n15.location = (2147, -517)
n16 = _N.new('ShaderNodeTexNoise'); n16.name = 'Noise Texture.003'; n16.location = (1554, -802)
n16.width = 160
n16.noise_dimensions = '4D'
n16.normalize = False
n16.inputs[2].default_value = 8.5
n16.inputs[3].default_value = 0.0
n16.inputs[5].default_value = 0.0
n16.inputs[8].default_value = 1.4
n17 = _N.new('ShaderNodeMath'); n17.name = 'Math.003'; n17.location = (1784, -715)
n17.operation = 'MULTIPLY'
n17.inputs[1].default_value = -0.2
n18 = _N.new('GeometryNodeSubdivisionSurface'); n18.name = 'Subdivision Surface.001'; n18.location = (1589, -234)
n18.width = 160
n18.inputs[1].default_value = 2
n19 = _N.new('ShaderNodeMath'); n19.name = 'Math.004'; n19.location = (1932, -472)
n19.operation = 'MULTIPLY'
n19.inputs[1].default_value = 0.2
n20 = _N.new('ShaderNodeMath'); n20.name = 'Math.005'; n20.location = (1954, -688)
n20.operation = 'MULTIPLY'
n20.inputs[1].default_value = 0.3
n21 = _N.new('GeometryNodeSetShadeSmooth'); n21.name = 'Set Shade Smooth'; n21.location = (2758, -277)
n22 = _N.new('GeometryNodeSetShadeSmooth'); n22.name = 'Set Shade Smooth.001'; n22.location = (2957, -271)
n22.domain = 'EDGE'
n23 = _N.new('GeometryNodeSetMaterial'); n23.name = 'Set Material'; n23.location = (1905, -182)
n24 = _N.new('GeometryNodeSetPosition'); n24.name = 'Set Position.002'; n24.location = (476, -470)
n25 = _N.new('GeometryNodeRaycast'); n25.name = 'Raycast'; n25.location = (231, -36)
n25.width = 160
n25.inputs[4].default_value = 99.97
n26 = _N.new('GeometryNodeInputNormal'); n26.name = 'Normal'; n26.location = (29, -316)
n27 = _N.new('GeometryNodeStoreNamedAttribute'); n27.name = 'Store Named Attribute'; n27.location = (1440, -36)
n27.width = 160
n27.inputs[2].default_value = 'UVMap'
n28 = _N.new('GeometryNodeUVUnwrap'); n28.name = 'UV Unwrap'; n28.location = (820, -184)
n29 = _N.new('GeometryNodeUVUnwrap'); n29.name = 'UV Unwrap.001'; n29.location = (815, -368)
n30 = _N.new('ShaderNodeMath'); n30.name = 'Math.006'; n30.location = (1071, -316)
n31 = _N.new('GeometryNodeUVPackIslands'); n31.name = 'Pack UV Islands'; n31.location = (1257, -270)
n32 = _N.new('FunctionNodeBooleanMath'); n32.name = 'Boolean Math'; n32.location = (611, -208)
n32.operation = 'NOT'
n33 = _N.new('FunctionNodeCompare'); n33.name = 'Compare'; n33.location = (407, -321)
n33.operation = 'LESS_EQUAL'
n33.inputs[1].default_value = 0.04
n34 = _N.new('ShaderNodeSeparateXYZ'); n34.name = 'Separate XYZ'; n34.location = (223, -337)
n35 = _N.new('GeometryNodeInputPosition'); n35.name = 'Position'; n35.location = (29, -422)
n36 = _N.new('GeometryNodeResampleCurve'); n36.name = 'Resample Curve'; n36.location = (711, 608)
n36.width = 100
n36.inputs[2].default_value = 3
n37 = _N.new('GeometryNodeInstanceOnPoints'); n37.name = 'Instance on Points'; n37.location = (620, -44)
n38 = _N.new('FunctionNodeRandomValue'); n38.name = 'Random Value'; n38.location = (426, -187)
n38.data_type = 'FLOAT_VECTOR'
n39 = _N.new('FunctionNodeRandomValue'); n39.name = 'Random Value.001'; n39.location = (422, -486)
n39.data_type = 'FLOAT_VECTOR'
n39.inputs[0].default_value = (0.1, 0.1, 0.0)
n40 = _N.new('GeometryNodeRealizeInstances'); n40.name = 'Realize Instances'; n40.location = (837, -36)
n41 = _N.new('NodeFrame'); n41.name = 'Frame'; n41.location = (-3518, -398)
n41.label = 'Fungi Instance Shape'
n41.width = 3127
n42 = _N.new('NodeFrame'); n42.name = 'Frame.001'; n42.location = (2382, -437)
n42.label = 'Unwrap and Materials'
n42.width = 2074
n43 = _N.new('NodeFrame'); n43.name = 'Frame.002'; n43.location = (4531, 684)
n43.label = 'Placing Fungi On Curve'
n43.width = 1005
n44 = _N.new('NodeFrame'); n44.name = 'Frame.003'; n44.location = (1417, -417)
n44.label = 'Raycast'
n44.width = 645
n45 = _N.new('GeometryNodeObjectInfo'); n45.name = 'Object Info'; n45.location = (226, -404)
n45.transform_space = 'RELATIVE'
n46 = _N.new('GeometryNodeSetPosition'); n46.name = 'Set Position.003'; n46.location = (1076, -36)
n47 = _N.new('GeometryNodeProximity'); n47.name = 'Geometry Proximity'; n47.location = (388, -403)
n48 = _N.new('ShaderNodeCombineXYZ'); n48.name = 'Combine XYZ.002'; n48.location = (881, -251)
n49 = _N.new('ShaderNodeSeparateXYZ'); n49.name = 'Separate XYZ.001'; n49.location = (620, -174)
n50 = _N.new('ShaderNodeSeparateXYZ'); n50.name = 'Separate XYZ.002'; n50.location = (637, -370)
n51 = _N.new('GeometryNodeInputPosition'); n51.name = 'Position.001'; n51.location = (441, -270)
n52 = _N.new('FunctionNodeRandomValue'); n52.name = 'Random Value.002'; n52.location = (932, -800)
n52.inputs[2].default_value = 0.2
n52.inputs[3].default_value = 0.7
n53 = _N.new('NodeFrame'); n53.name = 'Frame.004'; n53.location = (1440, 633)
n53.label = 'Snap To Object'
n53.width = 1245
n54 = _N.new('NodeGroupInput'); n54.name = 'Group Input.001'; n54.location = (29, -516)
n55 = _N.new('NodeReroute'); n55.name = 'Reroute'; n55.location = (4423, 517)
n55.width = 14
n55.socket_idname = 'NodeSocketGeometry'
n56 = _N.new('ShaderNodeCombineXYZ'); n56.name = 'Combine XYZ.003'; n56.location = (258, -316)
n57 = _N.new('NodeGroupInput'); n57.name = 'Group Input.002'; n57.location = (29, -520)
n58 = _N.new('NodeGroupInput'); n58.name = 'Group Input.003'; n58.location = (29, -520)
n59 = _N.new('NodeGroupInput'); n59.name = 'Group Input.004'; n59.location = (29, -520)
n60 = _N.new('NodeGroupInput'); n60.name = 'Group Input.005'; n60.location = (29, -520)
n61 = _N.new('NodeGroupInput'); n61.name = 'Group Input.006'; n61.location = (1591, -251)
n62 = _N.new('NodeFrame'); n62.name = 'Frame.005'; n62.location = (155, -1023)
n62.label = 'Low Poly '
n62.width = 695
n63 = _N.new('NodeReroute'); n63.name = 'Reroute.001'; n63.location = (2154, -690)
n63.width = 14
n63.socket_idname = 'NodeSocketGeometry'
n64 = _N.new('NodeGroupInput'); n64.name = 'Group Input.007'; n64.location = (-266, -999)
n65 = _N.new('GeometryNodeMenuSwitch'); n65.name = 'Menu Switch'; n65.location = (1107, -914)
n65.enum_items.clear()
_it = n65.enum_items.new('Low Poly')
_it = n65.enum_items.new('High Poly')
n66 = _N.new('GeometryNodeVolumeToMesh'); n66.name = 'Volume to Mesh.001'; n66.location = (303, -41)
n66.width = 180
n67 = _N.new('GeometryNodeMergeByDistance'); n67.name = 'Merge by Distance.001'; n67.location = (527, -38)
n67.inputs[2].default_value = 9.144e-05
n68 = _N.new('GeometryNodeMeshToVolume'); n68.name = 'Mesh to Volume'; n68.location = (29, -36)
n68.inputs[1].default_value = 1.5
n68.inputs[4].default_value = 0.3658
n2.parent = n41
n3.parent = n41
n4.parent = n41
n5.parent = n41
n6.parent = n41
n7.parent = n41
n8.parent = n41
n9.parent = n41
n10.parent = n41
n11.parent = n41
n12.parent = n41
n13.parent = n41
n14.parent = n41
n15.parent = n41
n16.parent = n41
n17.parent = n41
n18.parent = n41
n19.parent = n41
n20.parent = n41
n21.parent = n41
n22.parent = n41
n23.parent = n42
n24.parent = n44
n25.parent = n44
n26.parent = n44
n27.parent = n42
n28.parent = n42
n29.parent = n42
n30.parent = n42
n31.parent = n42
n32.parent = n42
n33.parent = n42
n34.parent = n42
n35.parent = n42
n37.parent = n43
n38.parent = n43
n39.parent = n43
n40.parent = n43
n45.parent = n53
n46.parent = n53
n47.parent = n53
n48.parent = n53
n49.parent = n53
n50.parent = n53
n51.parent = n53
n52.parent = n41
n54.parent = n53
n56.parent = n43
n57.parent = n43
n58.parent = n43
n59.parent = n43
n60.parent = n43
n61.parent = n42
n66.parent = n62
n67.parent = n62
n68.parent = n62
_L.new(n9.outputs[0], n10.inputs[0])
_L.new(n10.outputs[0], n4.inputs[0])
_L.new(n12.outputs[0], n14.inputs[0])
_L.new(n18.outputs[0], n13.inputs[0])
_L.new(n15.outputs[0], n13.inputs[3])
_L.new(n4.outputs[0], n18.inputs[0])
_L.new(n26.outputs[0], n25.inputs[3])
_L.new(n27.outputs[0], n23.inputs[0])
_L.new(n25.outputs[1], n24.inputs[2])
_L.new(n63.outputs[0], n27.inputs[0])
_L.new(n28.outputs[0], n30.inputs[0])
_L.new(n29.outputs[0], n30.inputs[1])
_L.new(n30.outputs[0], n31.inputs[0])
_L.new(n31.outputs[0], n27.inputs[3])
_L.new(n32.outputs[0], n28.inputs[0])
_L.new(n33.outputs[0], n32.inputs[0])
_L.new(n33.outputs[0], n29.inputs[0])
_L.new(n34.outputs[2], n33.inputs[0])
_L.new(n35.outputs[0], n34.inputs[0])
_L.new(n46.outputs[0], n37.inputs[0])
_L.new(n55.outputs[0], n37.inputs[2])
_L.new(n38.outputs[0], n37.inputs[5])
_L.new(n39.outputs[0], n37.inputs[6])
_L.new(n40.outputs[0], n1.inputs[0])
_L.new(n37.outputs[0], n40.inputs[0])
_L.new(n0.outputs[0], n36.inputs[0])
_L.new(n11.outputs[0], n2.inputs[0])
_L.new(n2.outputs[0], n9.inputs[0])
_L.new(n13.outputs[0], n21.inputs[0])
_L.new(n21.outputs[0], n22.inputs[0])
_L.new(n19.outputs[0], n15.inputs[0])
_L.new(n20.outputs[0], n15.inputs[1])
_L.new(n17.outputs[0], n20.inputs[0])
_L.new(n14.outputs[0], n19.inputs[0])
_L.new(n16.outputs[0], n17.inputs[0])
_L.new(n6.outputs[0], n4.inputs[3])
_L.new(n5.outputs[0], n6.inputs[0])
_L.new(n8.outputs[0], n6.inputs[1])
_L.new(n3.outputs[0], n5.inputs[0])
_L.new(n7.outputs[0], n8.inputs[0])
_L.new(n36.outputs[0], n46.inputs[0])
_L.new(n48.outputs[0], n46.inputs[2])
_L.new(n50.outputs[0], n48.inputs[0])
_L.new(n50.outputs[1], n48.inputs[1])
_L.new(n45.outputs[4], n47.inputs[0])
_L.new(n51.outputs[0], n49.inputs[0])
_L.new(n47.outputs[0], n50.inputs[0])
_L.new(n49.outputs[2], n48.inputs[2])
_L.new(n52.outputs[1], n6.inputs[2])
_L.new(n54.outputs[1], n45.inputs[0])
_L.new(n56.outputs[0], n38.inputs[1])
_L.new(n57.outputs[2], n39.inputs[8])
_L.new(n61.outputs[3], n23.inputs[2])
_L.new(n23.outputs[0], n55.inputs[0])
_L.new(n24.outputs[0], n63.inputs[0])
_L.new(n22.outputs[0], n25.inputs[0])
_L.new(n0.outputs[4], n36.inputs[3])
_L.new(n66.outputs[0], n67.inputs[0])
_L.new(n68.outputs[0], n66.inputs[0])
_L.new(n25.outputs[0], n24.inputs[1])
_L.new(n22.outputs[0], n68.inputs[0])
_L.new(n65.outputs[0], n24.inputs[0])
_L.new(n64.outputs[6], n65.inputs[0])
_L.new(n64.outputs[5], n68.inputs[3])
_L.new(n60.outputs[7], n56.inputs[2])
_L.new(n67.outputs[0], n65.inputs[1])
_L.new(n22.outputs[0], n65.inputs[2])
n1.is_active_output = True

# ---- transforms, parenting, visibility, modifiers, constraints
ob_light.location = (4.076, 1.005, 5.904)
ob_light.rotation_euler = (0.6503, 0.05522, 1.866)
ob_light.lock_rotations_4d = False
ob_light.empty_display_type = 'ARROWS'
ob_light.color = (0.0, 0.0, 0.0, 0.0)
ob_light.lineart.crease_threshold = 0.0
ob_camera.location = (12.03, -11.34, 6.461)
ob_camera.rotation_euler = (1.189, 1.052e-06, 1.303)
ob_camera.lock_rotations_4d = False
ob_camera.empty_display_type = 'ARROWS'
ob_camera.color = (0.0, 0.0, 0.0, 0.0)
ob_camera.display_type = 'WIRE'
ob_camera.lineart.crease_threshold = 0.0
ob_fungigen.location = (0.0, 0.0, 0.0)
_m = ob_fungigen.modifiers.new('GeometryNodes', 'NODES')
_m.node_group = ng_fungigenerator
_gi = [s.identifier for s in ng_fungigenerator.interface.items_tree if s.item_type == 'SOCKET' and s.in_out == 'INPUT']
_m[_gi[1]] = ob_cylinder  # 'Target Object'
_m[_gi[2]] = 53  # 'Randomize Scale'
_m[_gi[3]] = mat_mushroom  # 'Material'
_m[_gi[5]] = 12.41  # 'Low Poly Reduction '
_m[_gi[6]] = 3  # 'Poly Detail'
_m[_gi[7]] = -10.13  # 'Rotation'
ob_cylinder.location = (0.003555, -7.995, 2.639)

# ---- collection membership
col_collection.objects.link(ob_light)
col_collection.objects.link(ob_camera)
col_collection.objects.link(ob_fungigen)
col_collection.objects.link(ob_cylinder)

# ---- scene / render settings (as saved in the file)
scene.camera = ob_camera
scene.frame_start = 1; scene.frame_end = 250; scene.frame_set(0)
scene.render.engine = 'BLENDER_EEVEE_NEXT'
scene.render.bake_bias = 0.0
scene.render.bake_samples = 0
scene.render.compositor_device = 'GPU'
scene.eevee.use_volume_custom_range = False
scene.eevee.fast_gi_thickness_near = 0.1
scene.eevee.fast_gi_thickness_far = 0.0
scene.eevee.ray_tracing_options.screen_trace_thickness = 0.1
bpy.context.view_layer.update()
